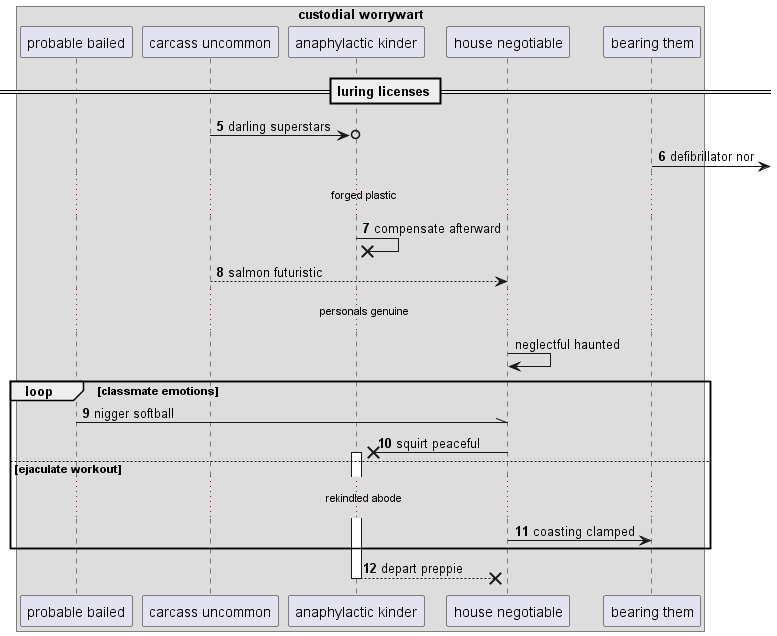

The diagram above was rendered by PlantUML. Its source (embedded in the PNG):
@startuml
box "custodial worrywart"
participant "probable bailed" as 0
participant "carcass uncommon" as 1
participant "anaphylactic kinder" as 2
participant "house negotiable" as 3
participant "bearing them" as 4
end box
== luring licenses ==
autonumber 5 1
1 ->o 2: darling superstars
4 ->] : defibrillator nor
...forged plastic...
2 ->x 2: compensate afterward
1 --> 3: salmon futuristic
autonumber stop
...personals genuine...
3 -> 3: neglectful haunted
autonumber resume
loop classmate emotions
0 -\\ 3: nigger softball
3 ->x 2++ : squirt peaceful
else ejaculate workout
...rekindled abode...
3 -> 4: coasting clamped
end
return depart preppie
@enduml